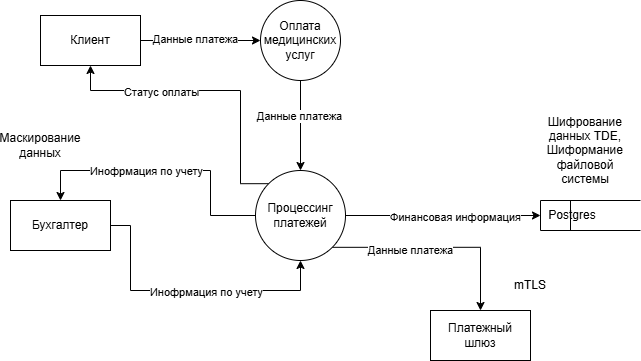

The diagram above was exported from draw.io. Its source (the exported page's mxGraphModel, read from the mxfile embedded in the PNG):
<mxGraphModel dx="1042" dy="626" grid="1" gridSize="10" guides="1" tooltips="1" connect="1" arrows="1" fold="1" page="1" pageScale="1" pageWidth="850" pageHeight="1100" math="0" shadow="0">
  <root>
    <mxCell id="0" />
    <mxCell id="1" parent="0" />
    <mxCell id="ua8MdvvJ8kXEDGirfpma-7" edge="1" parent="1" source="ua8MdvvJ8kXEDGirfpma-2" style="edgeStyle=orthogonalEdgeStyle;rounded=0;orthogonalLoop=1;jettySize=auto;html=1;" target="ua8MdvvJ8kXEDGirfpma-6">
      <mxGeometry relative="1" as="geometry" />
    </mxCell>
    <mxCell id="KvqIXzwJnZFpWytYJiJf-4" connectable="0" parent="ua8MdvvJ8kXEDGirfpma-7" style="edgeLabel;html=1;align=center;verticalAlign=middle;resizable=0;points=[];" value="Данные платежа" vertex="1">
      <mxGeometry relative="1" x="-0.2133" y="-2" as="geometry">
        <mxPoint as="offset" />
      </mxGeometry>
    </mxCell>
    <mxCell id="ua8MdvvJ8kXEDGirfpma-2" parent="1" style="shape=ellipse;html=1;dashed=0;whiteSpace=wrap;aspect=fixed;perimeter=ellipsePerimeter;" value="Оплата медицинских услуг" vertex="1">
      <mxGeometry height="80" width="80" x="330" y="150" as="geometry" />
    </mxCell>
    <mxCell id="ua8MdvvJ8kXEDGirfpma-4" edge="1" parent="1" source="ua8MdvvJ8kXEDGirfpma-3" style="edgeStyle=orthogonalEdgeStyle;rounded=0;orthogonalLoop=1;jettySize=auto;html=1;" target="ua8MdvvJ8kXEDGirfpma-2">
      <mxGeometry relative="1" as="geometry" />
    </mxCell>
    <mxCell id="KvqIXzwJnZFpWytYJiJf-3" connectable="0" parent="ua8MdvvJ8kXEDGirfpma-4" style="edgeLabel;html=1;align=center;verticalAlign=middle;resizable=0;points=[];" value="Данные платежа" vertex="1">
      <mxGeometry relative="1" x="-0.0933" y="2" as="geometry">
        <mxPoint as="offset" />
      </mxGeometry>
    </mxCell>
    <mxCell id="ua8MdvvJ8kXEDGirfpma-3" parent="1" style="html=1;dashed=0;whiteSpace=wrap;" value="Клиент" vertex="1">
      <mxGeometry height="50" width="100" x="110" y="165" as="geometry" />
    </mxCell>
    <mxCell id="ua8MdvvJ8kXEDGirfpma-8" edge="1" parent="1" source="ua8MdvvJ8kXEDGirfpma-6" style="edgeStyle=orthogonalEdgeStyle;rounded=0;orthogonalLoop=1;jettySize=auto;html=1;entryX=0;entryY=0.5;entryDx=0;entryDy=0;" target="ua8MdvvJ8kXEDGirfpma-9">
      <mxGeometry relative="1" as="geometry">
        <mxPoint x="560" y="340" as="targetPoint" />
      </mxGeometry>
    </mxCell>
    <mxCell id="KvqIXzwJnZFpWytYJiJf-9" connectable="0" parent="ua8MdvvJ8kXEDGirfpma-8" style="edgeLabel;html=1;align=center;verticalAlign=middle;resizable=0;points=[];" value="Финансовая информация" vertex="1">
      <mxGeometry relative="1" x="0.1148" y="-1" as="geometry">
        <mxPoint as="offset" />
      </mxGeometry>
    </mxCell>
    <mxCell id="KvqIXzwJnZFpWytYJiJf-6" edge="1" parent="1" source="ua8MdvvJ8kXEDGirfpma-6" style="edgeStyle=orthogonalEdgeStyle;rounded=0;orthogonalLoop=1;jettySize=auto;html=1;entryX=0.5;entryY=0;entryDx=0;entryDy=0;" target="ua8MdvvJ8kXEDGirfpma-10">
      <mxGeometry relative="1" as="geometry">
        <Array as="points">
          <mxPoint x="280" y="365" />
          <mxPoint x="280" y="320" />
          <mxPoint x="130" y="320" />
        </Array>
      </mxGeometry>
    </mxCell>
    <mxCell id="KvqIXzwJnZFpWytYJiJf-7" connectable="0" parent="KvqIXzwJnZFpWytYJiJf-6" style="edgeLabel;html=1;align=center;verticalAlign=middle;resizable=0;points=[];" value="Инофрмация по учету" vertex="1">
      <mxGeometry relative="1" x="0.0661" y="-2" as="geometry">
        <mxPoint x="-11" y="2" as="offset" />
      </mxGeometry>
    </mxCell>
    <mxCell id="mtDz1unVcJeOc-lgsHI7-2" edge="1" parent="1" source="ua8MdvvJ8kXEDGirfpma-6" style="edgeStyle=orthogonalEdgeStyle;rounded=0;orthogonalLoop=1;jettySize=auto;html=1;exitX=1;exitY=1;exitDx=0;exitDy=0;" target="mtDz1unVcJeOc-lgsHI7-1">
      <mxGeometry relative="1" as="geometry" />
    </mxCell>
    <mxCell id="mtDz1unVcJeOc-lgsHI7-3" connectable="0" parent="mtDz1unVcJeOc-lgsHI7-2" style="edgeLabel;html=1;align=center;verticalAlign=middle;resizable=0;points=[];" value="Данные платежа" vertex="1">
      <mxGeometry relative="1" x="-0.118" y="-3" as="geometry">
        <mxPoint x="-15" as="offset" />
      </mxGeometry>
    </mxCell>
    <mxCell id="mtDz1unVcJeOc-lgsHI7-4" edge="1" parent="1" source="ua8MdvvJ8kXEDGirfpma-6" style="edgeStyle=orthogonalEdgeStyle;rounded=0;orthogonalLoop=1;jettySize=auto;html=1;exitX=0;exitY=0;exitDx=0;exitDy=0;entryX=0.5;entryY=1;entryDx=0;entryDy=0;" target="ua8MdvvJ8kXEDGirfpma-3">
      <mxGeometry relative="1" as="geometry">
        <Array as="points">
          <mxPoint x="310" y="333" />
          <mxPoint x="310" y="240" />
          <mxPoint x="160" y="240" />
        </Array>
      </mxGeometry>
    </mxCell>
    <mxCell id="mtDz1unVcJeOc-lgsHI7-5" connectable="0" parent="mtDz1unVcJeOc-lgsHI7-4" style="edgeLabel;html=1;align=center;verticalAlign=middle;resizable=0;points=[];" value="Статус оплаты" vertex="1">
      <mxGeometry relative="1" x="0.3535" y="1" as="geometry">
        <mxPoint as="offset" />
      </mxGeometry>
    </mxCell>
    <mxCell id="ua8MdvvJ8kXEDGirfpma-6" parent="1" style="shape=ellipse;html=1;dashed=0;whiteSpace=wrap;aspect=fixed;perimeter=ellipsePerimeter;" value="Процессинг платежей" vertex="1">
      <mxGeometry height="90" width="90" x="325" y="320" as="geometry" />
    </mxCell>
    <mxCell id="ua8MdvvJ8kXEDGirfpma-9" parent="1" style="html=1;dashed=0;whiteSpace=wrap;shape=mxgraph.dfd.dataStoreID;align=left;spacingLeft=3;points=[[0,0],[0.5,0],[1,0],[0,0.5],[1,0.5],[0,1],[0.5,1],[1,1]];" value="&amp;nbsp;Postgres" vertex="1">
      <mxGeometry height="30" width="100" x="610" y="350" as="geometry" />
    </mxCell>
    <mxCell id="ua8MdvvJ8kXEDGirfpma-11" edge="1" parent="1" source="ua8MdvvJ8kXEDGirfpma-10" style="edgeStyle=orthogonalEdgeStyle;rounded=0;orthogonalLoop=1;jettySize=auto;html=1;entryX=0.5;entryY=1;entryDx=0;entryDy=0;" target="ua8MdvvJ8kXEDGirfpma-6">
      <mxGeometry relative="1" as="geometry">
        <Array as="points">
          <mxPoint x="200" y="375" />
          <mxPoint x="200" y="440" />
          <mxPoint x="370" y="440" />
        </Array>
      </mxGeometry>
    </mxCell>
    <mxCell id="KvqIXzwJnZFpWytYJiJf-8" connectable="0" parent="ua8MdvvJ8kXEDGirfpma-11" style="edgeLabel;html=1;align=center;verticalAlign=middle;resizable=0;points=[];" value="&lt;span style=&quot;color: rgb(0, 0, 0); font-family: Helvetica; font-size: 11px; font-style: normal; font-variant-ligatures: normal; font-variant-caps: normal; font-weight: 400; letter-spacing: normal; orphans: 2; text-align: center; text-indent: 0px; text-transform: none; widows: 2; word-spacing: 0px; -webkit-text-stroke-width: 0px; white-space: nowrap; background-color: rgb(255, 255, 255); text-decoration-thickness: initial; text-decoration-style: initial; text-decoration-color: initial; display: inline !important; float: none;&quot;&gt;Инофрмация по учету&lt;/span&gt;" vertex="1">
      <mxGeometry relative="1" x="0.1247" y="-1" as="geometry">
        <mxPoint as="offset" />
      </mxGeometry>
    </mxCell>
    <mxCell id="ua8MdvvJ8kXEDGirfpma-10" parent="1" style="html=1;dashed=0;whiteSpace=wrap;" value="Бухгалтер" vertex="1">
      <mxGeometry height="50" width="100" x="80" y="350" as="geometry" />
    </mxCell>
    <mxCell id="KvqIXzwJnZFpWytYJiJf-11" parent="1" style="text;html=1;whiteSpace=wrap;strokeColor=none;fillColor=none;align=center;verticalAlign=middle;rounded=0;" value="Шифрование данных TDE,&lt;div&gt;Шиформание файловой системы&lt;/div&gt;" vertex="1">
      <mxGeometry height="80" width="90" x="610" y="260" as="geometry" />
    </mxCell>
    <mxCell id="KvqIXzwJnZFpWytYJiJf-12" parent="1" style="text;html=1;whiteSpace=wrap;strokeColor=none;fillColor=none;align=center;verticalAlign=middle;rounded=0;" value="Маскирование данных" vertex="1">
      <mxGeometry height="30" width="80" x="70" y="280" as="geometry" />
    </mxCell>
    <mxCell id="mtDz1unVcJeOc-lgsHI7-1" parent="1" style="html=1;dashed=0;whiteSpace=wrap;" value="Платежный шлюз" vertex="1">
      <mxGeometry height="50" width="100" x="500" y="460" as="geometry" />
    </mxCell>
    <mxCell id="mtDz1unVcJeOc-lgsHI7-11" parent="1" style="text;html=1;whiteSpace=wrap;strokeColor=none;fillColor=none;align=center;verticalAlign=middle;rounded=0;" value="mTLS" vertex="1">
      <mxGeometry height="30" width="60" x="570" y="420" as="geometry" />
    </mxCell>
  </root>
</mxGraphModel>